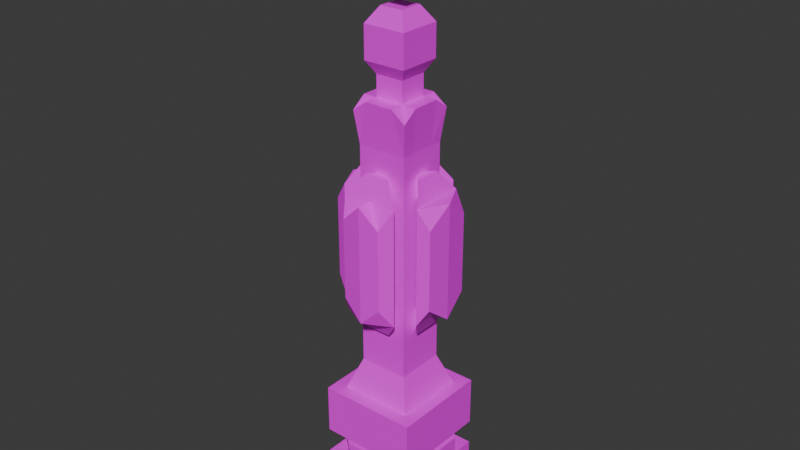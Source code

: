 # Source: recon_tower.blend  (saved by Blender 4.2.66; exported with 4.5.12 LTS)
import bpy
from mathutils import Matrix  # noqa: F401  (used for matrix-valued properties, if any)

bpy.ops.wm.read_factory_settings(use_empty=True)
scene = bpy.context.scene
scene.name = 'Scene'

# ---- collections
col_collection = bpy.data.collections.new('Collection'); scene.collection.children.link(col_collection)

# ---- images (referenced by path relative to the original .blend; pixels are not part of the script)
import os
ASSET_DIR = os.environ.get("B2B_ASSET_DIR", "")  # directory of the original .blend (textures are referenced by path, not embedded)
HERE = os.path.dirname(os.path.abspath(__file__))  # packed textures are extracted next to this script under _unpacked/

def load_image(name, relpath, width, height, colorspace="sRGB"):
    """Load a texture the original file referenced (path relative to the .blend, or extracted next to this script)."""
    p = next((c for c in (os.path.join(HERE, relpath), os.path.join(ASSET_DIR, relpath)) if relpath and os.path.exists(c)), "")
    if p:
        img = bpy.data.images.load(p, check_existing=True)
        img.name = name
    else:  # same state as the original file: an image datablock whose file is absent (Cycles renders it pink)
        img = bpy.data.images.new(name, width, height)
        img.source = "FILE"
        img.filepath = "//" + (relpath or name)
    img.colorspace_settings.name = colorspace
    return img
img_recontower_png = load_image('ReconTower.png', 'ReconTower.png', 1024, 1024, 'sRGB')

# ---- materials (node trees are filled in below, after node groups)
mat_recontower = bpy.data.materials.new('ReconTower')
mat_reconeye_target = bpy.data.materials.new('ReconEye_Target')

# ---- material node trees
mat_recontower.use_nodes = True; mat_recontower.node_tree.nodes.clear()
_N = mat_recontower.node_tree.nodes; _L = mat_recontower.node_tree.links
n0 = _N.new('ShaderNodeBsdfPrincipled'); n0.name = 'Principled BSDF'; n0.location = (10, 300)
n1 = _N.new('ShaderNodeOutputMaterial'); n1.name = 'Material Output'; n1.location = (300, 300)
n2 = _N.new('ShaderNodeTexImage'); n2.name = 'Image Texture'; n2.location = (-280, 280)
n2.image = img_recontower_png
n2.interpolation = 'Closest'
_L.new(n0.outputs[0], n1.inputs[0])
_L.new(n2.outputs[0], n0.inputs[0])
n1.is_active_output = True
mat_reconeye_target.use_nodes = True; mat_reconeye_target.node_tree.nodes.clear()
_N = mat_reconeye_target.node_tree.nodes; _L = mat_reconeye_target.node_tree.links
n0 = _N.new('ShaderNodeBsdfPrincipled'); n0.name = 'Principled BSDF'; n0.location = (10, 300)
n1 = _N.new('ShaderNodeOutputMaterial'); n1.name = 'Material Output'; n1.location = (300, 300)
n2 = _N.new('ShaderNodeTexImage'); n2.name = 'Image Texture'; n2.location = (-280, 280)
n2.image = img_recontower_png
n2.interpolation = 'Closest'
_L.new(n0.outputs[0], n1.inputs[0])
_L.new(n2.outputs[0], n0.inputs[0])
n1.is_active_output = True

# ---- world
world_world = bpy.data.worlds.new('World'); scene.world = world_world
world_world.use_nodes = True; world_world.node_tree.nodes.clear()
_N = world_world.node_tree.nodes; _L = world_world.node_tree.links
n0 = _N.new('ShaderNodeOutputWorld'); n0.name = 'World Output'; n0.location = (300, 300)
n1 = _N.new('ShaderNodeBackground'); n1.name = 'Background'; n1.location = (10, 300)
n1.inputs[0].default_value = (0.05088, 0.05088, 0.05088, 1.0)
_L.new(n1.outputs[0], n0.inputs[0])
n0.is_active_output = True
world_world.color = (0.05088, 0.05088, 0.05088)
world_world.sun_shadow_jitter_overblur = 0.0

# ---- meshes
me_cube_001 = bpy.data.meshes.new('Cube.001')
me_cube_001.from_pydata([(1.556, -1.556, -0.7823), (1.556, -1.556, 0.7823), (1.556, 0.0, -0.7823), (1.556, 0.0, 0.7823), (0.0, -1.556, -0.7823), (0.0, -1.556, 0.7823), (0.0, 0.0, 1.188), (0.0, 0.0, -0.7823), (0.7781, -1.556, -0.7823), (0.7781, 0.0, 0.7823), (0.7781, -1.556, 0.7823), (0.7781, 0.0, -0.7823), (1.556, -0.7781, 0.7823), (1.556, -0.7781, -0.7823), (0.0, -0.7781, 0.7823), (0.0, -0.7781, -0.7823), (0.7781, -0.7781, 0.7823), (0.7781, -0.7781, -0.7823), (0.0, -1.543, 1.188), (0.7781, 0.0, 0.9432), (0.0, -0.7781, 0.9432), (0.7781, -0.7781, 0.9432), (0.7781, 0.0, 1.188), (0.0, -0.7781, 1.188), (0.7781, -0.7781, 1.188), (0.0, -1.543, 0.9432), (0.7781, -1.543, 0.9432), (0.7781, -1.543, 1.188), (1.578, 0.0, 0.9432), (1.578, -0.7781, 0.9432), (1.578, 0.0, 1.188), (1.578, -0.7781, 1.188)], [], [(13, 12, 1, 0), (17, 13, 0, 8), (16, 14, 5, 10), (8, 10, 5, 4), (0, 1, 10, 8), (12, 16, 10, 1), (15, 17, 8, 4), (7, 11, 17, 15), (3, 9, 16, 12), (16, 9, 19, 21), (11, 2, 13, 17), (2, 3, 12, 13), (21, 19, 28, 29), (14, 16, 21, 20), (22, 6, 23, 24), (20, 21, 26, 25), (25, 26, 27, 18), (21, 24, 27, 26), (24, 23, 18, 27), (29, 28, 30, 31), (22, 24, 31, 30), (24, 21, 29, 31), (27, 26, 29, 31), (29, 26, 21), (27, 31, 24)])
_uv = me_cube_001.uv_layers.new(name='UVMap')
_uv.uv.foreach_set('vector', [0.1679, 0.792, 0.3345, 0.792, 0.3345, 0.8338, 0.1679, 0.8338, 0.4815, 0.6424, 0.4844, 0.6424, 0.4844, 0.6454, 0.4815, 0.6454, 0.5628, 0.3962, 0.5628, 0.4587, 0.5003, 0.4587, 0.5003, 0.3962, 0.1657, 0.7241, 0.3341, 0.7241, 0.3341, 0.7802, 0.1657, 0.7802, 0.1657, 0.668, 0.3341, 0.668, 0.3341, 0.7241, 0.1657, 0.7241, 0.5628, 0.3337, 0.5628, 0.3962, 0.5003, 0.3962, 0.5003, 0.3337, 0.4785, 0.6424, 0.4815, 0.6424, 0.4815, 0.6454, 0.4785, 0.6454, 0.4785, 0.6394, 0.4815, 0.6394, 0.4815, 0.6424, 0.4785, 0.6424, 0.6253, 0.3337, 0.6253, 0.3962, 0.5628, 0.3962, 0.5628, 0.3337, 0.4464, 0.6382, 0.4464, 0.6546, 0.4464, 0.6546, 0.4464, 0.6382, 0.4815, 0.6394, 0.4844, 0.6394, 0.4844, 0.6424, 0.4815, 0.6424, 0.1679, 0.7503, 0.3345, 0.7503, 0.3345, 0.792, 0.1679, 0.792, 0.4464, 0.6382, 0.4464, 0.6546, 0.4464, 0.6546, 0.4464, 0.6382, 0.43, 0.6382, 0.4464, 0.6382, 0.4464, 0.6382, 0.43, 0.6382, 0.4464, 0.6546, 0.43, 0.6546, 0.43, 0.6382, 0.4464, 0.6382, 0.43, 0.6382, 0.4464, 0.6382, 0.4464, 0.6382, 0.43, 0.6382, 0.43, 0.6382, 0.4464, 0.6382, 0.4464, 0.6382, 0.43, 0.6382, 0.6875, 0.6875, 0.6875, 0.6875, 0.6875, 0.6875, 0.6875, 0.6875, 0.4464, 0.6382, 0.43, 0.6382, 0.43, 0.6382, 0.4464, 0.6382, 0.4464, 0.6382, 0.4464, 0.6546, 0.4464, 0.6546, 0.4464, 0.6382, 0.4464, 0.6546, 0.4464, 0.6382, 0.4464, 0.6382, 0.4464, 0.6546, 0.6875, 0.6875, 0.6875, 0.6875, 0.6875, 0.6875, 0.6875, 0.6875, 0.4464, 0.6382, 0.4464, 0.6382, 0.4464, 0.6382, 0.4464, 0.6382, 0.0, 0.0, 0.0, 0.0, 0.0, 0.0, 0.0, 0.0, 0.0, 0.0, 0.0, 0.0])
me_cube_001.materials.append(mat_recontower)
me_cube_001.update()
me_cube_002 = bpy.data.meshes.new('Cube.002')
me_cube_002.from_pydata([(1.556, -1.556, -0.7823), (1.556, -1.556, 0.7823), (1.556, 0.0, -0.7823), (1.556, 0.0, 0.7823), (0.0, -1.556, -0.7823), (0.0, -1.556, 0.7823), (0.0, 0.0, 1.188), (0.7781, -1.556, -0.7823), (0.7781, 0.0, 0.7823), (0.7781, -1.556, 0.7823), (1.15, 0.0, -0.7823), (1.556, -0.7781, 0.7823), (1.556, -0.7781, -0.7823), (0.0, -0.7781, 0.7823), (0.0, -1.15, -0.7823), (0.7781, -0.7781, 0.7823), (1.15, -1.15, -0.7823), (0.0, -1.543, 1.188), (0.7781, 0.0, 0.9432), (0.0, -0.7781, 0.9432), (0.7781, -0.7781, 0.9432), (0.7781, 0.0, 1.188), (0.0, -0.7781, 1.188), (0.7781, -0.7781, 1.188), (0.0, -1.543, 0.9432), (0.7781, -1.543, 0.9432), (0.7781, -1.543, 1.188), (1.578, 0.0, 0.9432), (1.578, -0.7781, 0.9432), (1.578, 0.0, 1.188), (1.578, -0.7781, 1.188), (0.7781, 0.0, -1.782), (0.7781, -0.7781, -1.782), (0.7781, 0.0, -8.782), (1.556, -0.389, -0.7823), (0.7781, -0.7781, -8.782), (0.8948, 0.0, -10.11), (0.0, -0.8948, -10.11), (0.8948, -0.8948, -9.782), (1.556, -0.389, 0.7823), (0.7781, -0.389, 0.7823), (1.15, -0.575, -0.7823), (0.7781, -0.389, 0.9432), (0.0, -0.389, 1.188), (0.7781, -0.389, 1.188), (1.578, -0.389, 0.9432), (1.578, -0.389, 1.188), (0.7781, -0.389, -1.782), (0.7781, -0.389, -8.782), (0.0, -0.4474, -10.11), (0.8948, -0.4474, -10.11), (0.389, -1.556, 0.7823), (0.389, -1.556, -0.7823), (0.389, 0.0, 1.188), (0.575, -1.15, -0.7823), (0.389, -0.7781, 0.7823), (0.389, -0.7781, 0.9432), (0.389, -0.7781, 1.188), (0.389, -1.543, 0.9432), (0.389, -1.543, 1.188), (0.4474, 0.0, -10.11), (0.4474, -0.8948, -10.11), (0.4474, -0.4474, -10.11), (0.389, -0.389, 1.188), (0.4474, 0.0, -10.78), (0.6711, 0.0, -11.16), (0.0, -0.4474, -10.78), (0.4474, -0.4474, -10.78), (0.4474, 0.0, -10.78), (0.0, -0.4474, -10.78), (0.4474, -0.4474, -10.78), (0.6711, -0.6711, -11.16), (0.6711, 0.0, -12.16), (0.6711, -0.6711, -12.16), (0.3664, 0.0, -12.63), (0.0, 0.0, -12.63), (0.0, -0.3664, -12.63), (0.3664, -0.3664, -12.63), (0.0, -0.7781, -3.182), (0.0, -0.7781, -4.582), (0.0, -0.7781, -5.982), (0.0, -0.7781, -7.382), (0.7781, -0.7781, -3.182), (0.7781, -0.7781, -4.582), (0.7781, -0.7781, -5.982), (0.7781, -0.7781, -7.382), (0.7781, 0.0, -7.382), (0.7781, 0.0, -5.982), (0.7781, 0.0, -4.582), (0.7781, 0.0, -3.182), (0.7781, -0.389, -3.182), (0.7781, -0.389, -4.582), (0.7781, -0.389, -5.982), (0.7781, -0.389, -7.382), (0.389, -0.7781, -3.182), (0.389, -0.7781, -4.582), (0.389, -0.7781, -5.982), (0.389, -0.7781, -7.382), (0.0, -0.7781, -8.082), (0.7781, -0.7781, -8.082), (0.7781, -0.389, -8.082), (0.389, -0.7781, -8.082), (0.7781, 0.0, -8.082), (0.0, -0.7781, -3.882), (0.7781, -0.7781, -3.882), (0.7781, 0.0, -3.882), (0.7781, -0.389, -3.882), (0.389, -0.7781, -3.882), (1.556, -0.1945, -0.7823), (1.556, -0.1945, 0.7823), (0.7781, -0.1945, 0.7823), (1.15, -0.2875, -0.7823), (0.7781, -0.1945, 0.9432), (0.0, -0.1945, 1.188), (0.7781, -0.1945, 1.188), (1.578, -0.1945, 0.9432), (1.578, -0.1945, 1.188), (0.7781, -0.1945, -1.782), (0.7781, -0.1945, -8.782), (0.8948, -0.2237, -10.11), (0.389, -0.1945, 1.188), (0.4474, -0.2237, -10.11), (0.4474, -0.2237, -10.78), (0.4474, -0.2237, -10.78), (0.6711, -0.3356, -11.16), (0.6711, -0.3356, -12.16), (0.0, -0.1832, -12.63), (0.3664, -0.1832, -12.63), (0.7781, -0.1945, -3.182), (0.7781, -0.1945, -4.582), (0.7781, -0.1945, -5.982), (0.7781, -0.1945, -7.382), (0.7781, -0.1945, -8.082), (0.7781, -0.1945, -3.882), (0.1945, -1.556, 0.7823), (0.2875, -1.15, -0.7823), (0.2237, -0.8948, -10.11), (0.2237, -0.4474, -10.11), (0.1945, -1.556, -0.7823), (0.1945, 0.0, 1.188), (0.1945, -0.7781, 0.7823), (0.1945, -0.7781, 0.9432), (0.1945, -0.7781, 1.188), (0.1945, -1.543, 0.9432), (0.1945, -1.543, 1.188), (0.1945, -0.389, 1.188), (0.2237, -0.4474, -10.78), (0.2237, -0.4474, -10.78), (0.1832, 0.0, -12.63), (0.1832, -0.3664, -12.63), (0.1945, -0.7781, -3.182), (0.1945, -0.7781, -4.582), (0.1945, -0.7781, -5.982), (0.1945, -0.7781, -7.382), (0.1945, -0.7781, -8.082), (0.1945, -0.7781, -3.882), (0.1832, -0.1832, -12.63), (0.1945, -0.1945, 1.188), (0.9866, 0.0, -8.082), (0.9866, 0.0, -7.382), (0.9866, 0.0, -3.882), (0.9866, 0.0, -3.182), (0.9866, -0.403, -3.182), (0.9866, -0.403, -7.382), (0.0, -0.9866, -7.382), (0.0, -0.9866, -8.082), (0.9866, -0.403, -8.082), (0.0, -0.9866, -3.182), (0.0, -0.9866, -3.882), (0.9866, -0.403, -3.882), (0.403, -0.9866, -3.182), (0.403, -0.9866, -7.382), (0.403, -0.9866, -8.082), (0.403, -0.9866, -3.882), (1.306, 0.0, -7.464), (1.306, 0.0, -6.941), (1.306, 0.0, -4.324), (1.306, 0.0, -3.8), (1.306, -0.8695, -3.8), (1.306, -0.8695, -6.941), (0.0, -1.306, -6.941), (1.306, -0.8695, -7.464), (0.0, -1.306, -4.324), (1.306, -0.8695, -4.324), (0.8695, -1.306, -3.8), (0.8695, -1.306, -6.941), (0.8695, -1.306, -7.464), (0.8695, -1.306, -4.324), (1.556, -1.556, -0.7823), (1.556, -1.556, 0.7823), (0.0, -1.556, -0.7823), (0.0, -1.556, 0.7823), (0.7781, -1.556, -0.7823), (0.7781, -1.556, 0.7823), (0.0, -0.7781, 0.7823), (0.0, -1.15, -0.7823), (0.7781, -0.7781, 0.7823), (1.15, -1.15, -0.7823), (0.0, -1.543, 1.188), (0.0, -0.7781, 0.9432), (0.7781, -0.7781, 0.9432), (0.0, -1.543, 0.9432), (0.7781, -1.543, 0.9432), (0.7781, -1.543, 1.188), (1.578, -0.7781, 0.9432), (1.578, -0.7781, 1.188), (0.0, -0.7781, -1.782), (0.7781, -0.7781, -1.782), (0.0, -0.7781, -8.782), (0.7781, -0.7781, -8.782), (0.8948, -0.8948, -9.782), (0.0, -0.4474, -10.11), (0.389, -1.556, 0.7823), (0.389, -1.556, -0.7823), (0.575, -1.15, -0.7823), (0.389, -0.7781, 0.7823), (0.389, -0.7781, 0.9432), (0.389, -1.543, 0.9432), (0.389, -1.543, 1.188), (0.389, -0.7781, -1.782), (0.389, -0.7781, -8.782), (0.4474, -0.8948, -10.11), (0.4474, -0.4474, -10.11), (0.0, -0.4474, -10.78), (0.4474, -0.4474, -10.78), (0.0, -0.4474, -10.78), (0.4474, -0.4474, -10.78), (0.0, -0.6711, -11.16), (0.6711, -0.6711, -11.16), (0.0, -0.6711, -12.16), (0.6711, -0.6711, -12.16), (0.0, -0.3664, -12.63), (0.3664, -0.3664, -12.63), (0.0, -0.7781, -3.182), (0.7781, -0.7781, -3.182), (0.7781, -0.7781, -7.382), (0.389, -0.7781, -3.182), (0.389, -0.7781, -7.382), (0.0, -0.7781, -8.082), (0.7781, -0.7781, -8.082), (0.389, -0.7781, -8.082), (0.7781, -0.7781, -3.882), (0.389, -0.7781, -3.882), (0.7781, -0.1945, -3.182), (0.7781, -0.1945, -7.382), (0.7781, -0.1945, -8.082), (0.7781, -0.1945, -3.882), (0.1945, -1.556, 0.7823), (0.2875, -1.15, -0.7823), (0.1945, -0.7781, -1.782), (0.1945, -0.7781, -8.782), (0.2237, -0.4474, -10.11), (0.1945, -1.556, -0.7823), (0.1945, -0.7781, 0.7823), (0.1945, -0.7781, 0.9432), (0.1945, -1.543, 0.9432), (0.1945, -1.543, 1.188), (0.2237, -0.4474, -10.78), (0.2237, -0.4474, -10.78), (0.3356, -0.6711, -11.16), (0.3356, -0.6711, -12.16), (0.1832, -0.3664, -12.63), (0.1945, -0.7781, -3.182), (0.1945, -0.7781, -8.082), (0.9866, -0.403, -3.182), (0.9866, -0.403, -7.382), (0.0, -0.9866, -8.082), (0.9866, -0.403, -8.082), (0.0, -0.9866, -3.182), (0.9866, -0.403, -3.882), (0.403, -0.9866, -3.182), (0.403, -0.9866, -8.082), (1.306, 0.0, -7.464), (1.306, 0.0, -3.8), (1.306, -0.8695, -3.8), (1.306, -0.8695, -6.941), (0.0, -1.306, -7.464), (1.306, -0.8695, -7.464), (0.0, -1.306, -3.8), (1.306, -0.8695, -4.324), (0.8695, -1.306, -3.8), (0.8695, -1.306, -6.941), (0.8695, -1.306, -7.464), (0.8695, -1.306, -4.324), (1.749, 0.0, -7.464), (1.749, 0.0, -6.941), (1.749, 0.0, -4.324), (1.749, 0.0, -3.8), (1.679, -0.7554, -4.384), (1.679, -0.7554, -6.524), (0.0, -1.749, -6.941), (0.0, -1.749, -7.464), (1.679, -0.7554, -6.88), (0.0, -1.749, -3.8), (0.0, -1.749, -4.324), (1.679, -0.7554, -4.741), (0.6229, -1.679, -4.384), (0.6229, -1.679, -6.524), (0.6229, -1.679, -6.88), (0.6229, -1.679, -4.741), (0.0, -0.7781, -8.782), (0.7781, -0.7781, -8.782), (0.0, -0.8948, -10.11), (0.8948, -0.8948, -9.782), (0.389, -0.7781, -8.782), (0.4474, -0.8948, -10.11), (0.1945, -0.7781, -8.782), (0.2237, -0.8948, -10.11), (0.0, -0.6711, -11.16), (0.6711, -0.6711, -11.16), (0.0, -0.6711, -12.16), (0.6711, -0.6711, -12.16), (0.3356, -0.6711, -11.16), (0.3356, -0.6711, -12.16)], [], [(12, 11, 1, 0), (16, 12, 0, 7), (140, 13, 5, 134), (11, 15, 9, 1), (54, 16, 7, 52), (39, 40, 15, 11), (110, 8, 18, 112), (41, 34, 12, 16), (34, 39, 11, 12), (112, 18, 27, 115), (145, 43, 22, 142), (56, 20, 25, 58), (20, 23, 26, 25), (142, 22, 17, 144), (115, 27, 29, 116), (44, 23, 30, 46), (23, 20, 28, 30), (28, 20, 25), (26, 23, 30), (100, 99, 35, 48), (41, 16, 32, 47), (48, 35, 38, 50), (121, 119, 50, 62), (118, 48, 50, 119), (111, 41, 47, 117), (132, 100, 48, 118), (114, 44, 46, 116), (28, 45, 46, 30), (157, 113, 43, 145), (20, 42, 45, 28), (108, 109, 39, 34), (111, 108, 34, 41), (15, 40, 42, 20), (109, 110, 40, 39), (114, 120, 63, 44), (121, 62, 67, 122), (137, 62, 61, 136), (23, 57, 59, 26), (141, 56, 58, 143), (44, 63, 57, 23), (135, 54, 52, 138), (15, 55, 51, 9), (146, 66, 69, 147), (123, 70, 71, 124), (122, 67, 70, 123), (124, 71, 73, 125), (125, 73, 77, 127), (156, 127, 77, 149), (104, 107, 95, 83), (83, 95, 96, 84), (84, 96, 97, 85), (117, 47, 90, 128), (133, 106, 91, 129), (129, 91, 92, 130), (130, 92, 93, 131), (155, 103, 79, 151), (151, 79, 80, 152), (152, 80, 81, 153), (47, 32, 82, 90), (106, 104, 83, 91), (91, 83, 84, 92), (92, 84, 85, 93), (131, 93, 100, 132), (154, 153, 171, 172), (93, 85, 99, 100), (90, 82, 104, 106), (153, 81, 164, 171), (128, 90, 106, 133), (89, 128, 162, 161), (155, 150, 170, 173), (87, 130, 131, 86), (88, 129, 130, 87), (105, 133, 129, 88), (31, 117, 128, 89), (148, 74, 127, 156), (72, 125, 127, 74), (65, 124, 125, 72), (64, 122, 123, 68), (68, 123, 124, 65), (60, 121, 122, 64), (21, 53, 120, 114), (3, 8, 110, 109), (10, 2, 108, 111), (2, 3, 109, 108), (139, 6, 113, 157), (21, 114, 116, 29), (102, 132, 118, 33), (10, 111, 117, 31), (33, 118, 119, 36), (60, 36, 119, 121), (45, 115, 116, 46), (42, 112, 115, 45), (40, 110, 112, 42), (53, 139, 157, 120), (75, 148, 156, 126), (94, 150, 155, 107), (97, 153, 154, 101), (96, 152, 153, 97), (95, 151, 152, 96), (107, 155, 151, 95), (126, 156, 149, 76), (67, 146, 147, 70), (14, 135, 138, 4), (19, 141, 143, 24), (49, 137, 136, 37), (120, 157, 145, 63), (57, 142, 144, 59), (63, 145, 142, 57), (55, 140, 134, 51), (173, 170, 184, 187), (168, 173, 187, 182), (166, 158, 174, 181), (98, 154, 172, 165), (103, 155, 173, 168), (86, 131, 163, 159), (132, 102, 158, 166), (150, 78, 167, 170), (133, 105, 160, 169), (169, 160, 176, 183), (172, 171, 185, 186), (161, 162, 178, 177), (159, 163, 179, 175), (171, 164, 180, 185), (185, 180, 182, 187), (175, 179, 183, 176), (252, 247, 191, 190), (188, 189, 193, 192), (248, 195, 206, 249), (215, 196, 200, 216), (217, 202, 203, 218), (203, 205, 204, 202), (263, 238, 208, 250), (239, 240, 220, 209), (255, 217, 218, 256), (253, 215, 216, 254), (197, 214, 219, 207), (192, 193, 212, 213), (251, 211, 223, 257), (258, 225, 227, 259), (260, 229, 231, 261), (207, 219, 236, 234), (249, 206, 233, 262), (235, 237, 240, 239), (234, 236, 242, 241), (219, 249, 262, 236), (230, 260, 261, 232), (226, 258, 259, 228), (222, 251, 257, 224), (194, 253, 254, 199), (201, 255, 256, 198), (240, 263, 250, 220), (214, 248, 249, 219), (213, 212, 247, 252), (266, 271, 282, 276), (243, 246, 269, 264), (244, 245, 267, 265), (279, 275, 289, 295), (280, 278, 293, 296), (273, 274, 288, 287), (275, 277, 292, 289), (264, 269, 279, 274), (265, 267, 277, 275), (270, 268, 278, 280), (297, 290, 291, 298), (296, 293, 294, 299), (287, 288, 295, 286), (285, 289, 292, 284), (283, 299, 297, 281), (276, 282, 298, 291), (277, 272, 284, 292), (283, 280, 296, 299), (282, 281, 297, 298), (274, 279, 295, 288), (297, 299, 294, 290), (285, 286, 295, 289), (222, 210, 50), (210, 221, 222), (306, 300, 302, 307), (301, 304, 305, 303), (304, 306, 307, 305), (312, 308, 310, 313), (309, 312, 313, 311)])
_uv = me_cube_002.uv_layers.new(name='UVMap')
_uv.uv.foreach_set('vector', [0.3342, 0.5939, 0.1681, 0.5939, 0.1681, 0.6765, 0.3342, 0.6765, 0.5415, 0.3739, 0.5041, 0.4082, 0.5041, 0.3365, 0.5758, 0.3365, 0.3514, 0.5189, 0.3964, 0.5189, 0.3964, 0.5638, 0.3514, 0.5638, 0.3514, 0.5189, 0.3964, 0.5189, 0.3964, 0.5638, 0.3514, 0.5638, 0.5945, 0.3739, 0.5415, 0.3739, 0.5758, 0.3365, 0.6116, 0.3365, 0.3514, 0.5189, 0.3964, 0.5189, 0.3964, 0.5638, 0.3514, 0.5638, 0.4334, 0.6401, 0.4509, 0.6401, 0.4509, 0.6575, 0.4334, 0.6575, 0.5415, 0.4269, 0.5041, 0.444, 0.5041, 0.4082, 0.5415, 0.3739, 0.3342, 0.5526, 0.1681, 0.5526, 0.1681, 0.5939, 0.3342, 0.5939, 0.4334, 0.6401, 0.4509, 0.6401, 0.4509, 0.6575, 0.4334, 0.6575, 0.4334, 0.6401, 0.4509, 0.6401, 0.4509, 0.6575, 0.4334, 0.6575, 0.4334, 0.6401, 0.4509, 0.6401, 0.4509, 0.6575, 0.4334, 0.6575, 0.1667, 0.33, 0.3331, 0.33, 0.3331, 0.4964, 0.1667, 0.4964, 0.4334, 0.6401, 0.4509, 0.6401, 0.4509, 0.6575, 0.4334, 0.6575, 0.4334, 0.6401, 0.4509, 0.6401, 0.4509, 0.6575, 0.4334, 0.6575, 0.4334, 0.6401, 0.4509, 0.6401, 0.4509, 0.6575, 0.4334, 0.6575, 0.1667, 0.33, 0.3331, 0.33, 0.3331, 0.4964, 0.1667, 0.4964, 0.4334, 0.6401, 0.4509, 0.6401, 0.4509, 0.6575, 0.4334, 0.6401, 0.4509, 0.6401, 0.4509, 0.6575, 0.1987, 0.9462, 0.1715, 0.9462, 0.1715, 0.9952, 0.1987, 0.9952, 0.4829, 0.5294, 0.4758, 0.5294, 0.4758, 0.5223, 0.4829, 0.5223, 0.6131, 0.3462, 0.5682, 0.3462, 0.5548, 0.4615, 0.6063, 0.4987, 0.1667, 0.33, 0.3331, 0.33, 0.3331, 0.4964, 0.1667, 0.4964, 0.6355, 0.3462, 0.6131, 0.3462, 0.6063, 0.4987, 0.6321, 0.4987, 0.4829, 0.5294, 0.4758, 0.5294, 0.4758, 0.5223, 0.4829, 0.5223, 0.2124, 0.9462, 0.1987, 0.9462, 0.1987, 0.9952, 0.2124, 0.9952, 0.4334, 0.6401, 0.4509, 0.6401, 0.4509, 0.6575, 0.4334, 0.6575, 0.4334, 0.6401, 0.4509, 0.6401, 0.4509, 0.6575, 0.4334, 0.6575, 0.4334, 0.6401, 0.4509, 0.6401, 0.4509, 0.6575, 0.4334, 0.6575, 0.4334, 0.6401, 0.4509, 0.6401, 0.4509, 0.6575, 0.4334, 0.6575, 0.3342, 0.532, 0.1681, 0.532, 0.1681, 0.5526, 0.3342, 0.5526, 0.5415, 0.4533, 0.5041, 0.4619, 0.5041, 0.444, 0.5415, 0.4269, 0.4334, 0.6401, 0.4509, 0.6401, 0.4509, 0.6575, 0.4334, 0.6575, 0.3514, 0.5189, 0.3964, 0.5189, 0.3964, 0.5638, 0.3514, 0.5638, 0.4334, 0.6401, 0.4509, 0.6401, 0.4509, 0.6575, 0.4334, 0.6575, 0.3311, 0.9129, 0.3311, 0.8261, 0.1685, 0.8261, 0.1685, 0.9129, 0.1667, 0.33, 0.3331, 0.33, 0.3331, 0.4964, 0.1667, 0.4964, 0.4334, 0.6401, 0.4509, 0.6401, 0.4509, 0.6575, 0.4334, 0.6575, 0.4334, 0.6401, 0.4509, 0.6401, 0.4509, 0.6575, 0.4334, 0.6575, 0.4334, 0.6401, 0.4509, 0.6401, 0.4509, 0.6575, 0.4334, 0.6575, 0.6209, 0.3739, 0.5945, 0.3739, 0.6116, 0.3365, 0.6295, 0.3365, 0.3514, 0.5189, 0.3964, 0.5189, 0.3964, 0.5638, 0.3514, 0.5638, 0.1667, 0.33, 0.3331, 0.33, 0.3331, 0.4964, 0.1667, 0.4964, 0.1945, 0.7575, 0.1945, 0.8281, 0.3125, 0.8987, 0.3125, 0.7928, 0.1667, 0.33, 0.3331, 0.33, 0.3331, 0.4964, 0.1667, 0.4964, 0.1661, 0.4512, 0.1661, 0.5007, 0.3285, 0.5007, 0.3285, 0.4512, 0.3616, 0.5236, 0.383, 0.5236, 0.383, 0.545, 0.3616, 0.545, 0.3616, 0.5236, 0.383, 0.5236, 0.383, 0.545, 0.3616, 0.545, 0.1687, 0.6357, 0.1975, 0.6357, 0.1975, 0.6875, 0.1687, 0.6875, 0.1687, 0.6875, 0.1975, 0.6875, 0.1975, 0.7912, 0.1687, 0.7912, 0.1687, 0.7912, 0.1975, 0.7912, 0.1975, 0.8948, 0.1687, 0.8948, 0.2124, 0.5046, 0.1987, 0.5046, 0.1987, 0.6027, 0.2124, 0.6027, 0.2124, 0.6518, 0.1987, 0.6518, 0.1987, 0.7008, 0.2124, 0.7008, 0.2124, 0.7008, 0.1987, 0.7008, 0.1987, 0.799, 0.2124, 0.799, 0.2124, 0.799, 0.1987, 0.799, 0.1987, 0.8971, 0.2124, 0.8971, 0.2119, 0.6357, 0.2263, 0.6357, 0.2263, 0.6875, 0.2119, 0.6875, 0.2119, 0.6875, 0.2263, 0.6875, 0.2263, 0.7912, 0.2119, 0.7912, 0.2119, 0.7912, 0.2263, 0.7912, 0.2263, 0.8948, 0.2119, 0.8948, 0.1987, 0.5046, 0.1715, 0.5046, 0.1715, 0.6027, 0.1987, 0.6027, 0.1987, 0.6518, 0.1715, 0.6518, 0.1715, 0.7008, 0.1987, 0.7008, 0.1987, 0.7008, 0.1715, 0.7008, 0.1715, 0.799, 0.1987, 0.799, 0.1987, 0.799, 0.1715, 0.799, 0.1715, 0.8971, 0.1987, 0.8971, 0.2124, 0.8971, 0.1987, 0.8971, 0.1987, 0.9462, 0.2124, 0.9462, 0.4695, 0.5983, 0.4897, 0.5983, 0.4897, 0.6185, 0.4695, 0.6185, 0.1987, 0.8971, 0.1715, 0.8971, 0.1715, 0.9462, 0.1987, 0.9462, 0.1987, 0.6027, 0.1715, 0.6027, 0.1715, 0.6518, 0.1987, 0.6518, 0.4271, 0.6363, 0.4501, 0.6363, 0.4501, 0.6593, 0.4271, 0.6593, 0.2124, 0.6027, 0.1987, 0.6027, 0.1987, 0.6518, 0.2124, 0.6518, 0.1667, 0.33, 0.3331, 0.33, 0.3331, 0.4964, 0.1667, 0.4964, 0.4695, 0.5983, 0.4897, 0.5983, 0.4897, 0.6185, 0.4695, 0.6185, 0.226, 0.799, 0.2124, 0.799, 0.2124, 0.8971, 0.226, 0.8971, 0.226, 0.7008, 0.2124, 0.7008, 0.2124, 0.799, 0.226, 0.799, 0.226, 0.6518, 0.2124, 0.6518, 0.2124, 0.7008, 0.226, 0.7008, 0.226, 0.5046, 0.2124, 0.5046, 0.2124, 0.6027, 0.226, 0.6027, 0.3616, 0.5236, 0.383, 0.5236, 0.383, 0.545, 0.3616, 0.545, 0.3616, 0.5236, 0.383, 0.5236, 0.383, 0.545, 0.3616, 0.545, 0.1661, 0.4017, 0.1661, 0.4512, 0.3285, 0.4512, 0.3285, 0.4017, 0.1667, 0.33, 0.3331, 0.33, 0.3331, 0.4964, 0.1667, 0.4964, 0.1945, 0.687, 0.1945, 0.7575, 0.3125, 0.7928, 0.3125, 0.687, 0.3311, 0.9977, 0.3311, 0.9129, 0.1685, 0.9129, 0.1685, 0.9977, 0.4334, 0.6401, 0.4509, 0.6401, 0.4509, 0.6575, 0.4334, 0.6575, 0.3514, 0.5189, 0.3964, 0.5189, 0.3964, 0.5638, 0.3514, 0.5638, 0.5415, 0.4798, 0.5041, 0.4798, 0.5041, 0.4619, 0.5415, 0.4533, 0.3342, 0.5114, 0.1681, 0.5114, 0.1681, 0.532, 0.3342, 0.532, 0.4334, 0.6401, 0.4509, 0.6401, 0.4509, 0.6575, 0.4334, 0.6575, 0.1667, 0.33, 0.3331, 0.33, 0.3331, 0.4964, 0.1667, 0.4964, 0.226, 0.9462, 0.2124, 0.9462, 0.2124, 0.9952, 0.226, 0.9952, 0.4829, 0.5294, 0.4758, 0.5294, 0.4758, 0.5223, 0.4829, 0.5223, 0.6579, 0.3462, 0.6355, 0.3462, 0.6321, 0.4987, 0.6579, 0.4987, 0.1667, 0.33, 0.3331, 0.33, 0.3331, 0.4964, 0.1667, 0.4964, 0.4334, 0.6401, 0.4509, 0.6401, 0.4509, 0.6575, 0.4334, 0.6575, 0.4334, 0.6401, 0.4509, 0.6401, 0.4509, 0.6575, 0.4334, 0.6575, 0.4334, 0.6401, 0.4509, 0.6401, 0.4509, 0.6575, 0.4334, 0.6575, 0.4334, 0.6401, 0.4509, 0.6401, 0.4509, 0.6575, 0.4334, 0.6575, 0.3616, 0.5236, 0.383, 0.5236, 0.383, 0.545, 0.3616, 0.545, 0.1975, 0.5839, 0.2119, 0.5839, 0.2119, 0.6357, 0.1975, 0.6357, 0.1975, 0.8948, 0.2119, 0.8948, 0.2119, 0.9466, 0.1975, 0.9466, 0.1975, 0.7912, 0.2119, 0.7912, 0.2119, 0.8948, 0.1975, 0.8948, 0.1975, 0.6875, 0.2119, 0.6875, 0.2119, 0.7912, 0.1975, 0.7912, 0.1975, 0.6357, 0.2119, 0.6357, 0.2119, 0.6875, 0.1975, 0.6875, 0.3616, 0.5236, 0.383, 0.5236, 0.383, 0.545, 0.3616, 0.545, 0.1667, 0.33, 0.3331, 0.33, 0.3331, 0.4964, 0.1667, 0.4964, 0.6474, 0.3739, 0.6209, 0.3739, 0.6295, 0.3365, 0.6474, 0.3365, 0.4334, 0.6401, 0.4509, 0.6401, 0.4509, 0.6575, 0.4334, 0.6575, 0.1667, 0.33, 0.3331, 0.33, 0.3331, 0.4964, 0.1667, 0.4964, 0.4334, 0.6401, 0.4509, 0.6401, 0.4509, 0.6575, 0.4334, 0.6575, 0.4334, 0.6401, 0.4509, 0.6401, 0.4509, 0.6575, 0.4334, 0.6575, 0.4334, 0.6401, 0.4509, 0.6401, 0.4509, 0.6575, 0.4334, 0.6575, 0.3514, 0.5189, 0.3964, 0.5189, 0.3964, 0.5638, 0.3514, 0.5638, 0.4695, 0.5983, 0.4897, 0.5983, 0.4897, 0.6185, 0.4695, 0.6185, 0.4271, 0.6363, 0.4501, 0.6363, 0.4501, 0.6593, 0.4271, 0.6593, 0.4804, 0.549, 0.4778, 0.549, 0.4778, 0.553, 0.4834, 0.553, 0.1667, 0.33, 0.3331, 0.33, 0.3331, 0.4964, 0.1667, 0.4964, 0.4271, 0.6363, 0.4501, 0.6363, 0.4501, 0.6593, 0.4271, 0.6593, 0.428, 0.6389, 0.4458, 0.6389, 0.4458, 0.6567, 0.428, 0.6567, 0.1667, 0.33, 0.3331, 0.33, 0.3331, 0.4964, 0.1667, 0.4964, 0.1667, 0.33, 0.3331, 0.33, 0.3331, 0.4964, 0.1667, 0.4964, 0.428, 0.6389, 0.4458, 0.6389, 0.4458, 0.6567, 0.428, 0.6567, 0.428, 0.6389, 0.4458, 0.6389, 0.4458, 0.6567, 0.428, 0.6567, 0.4695, 0.5983, 0.4897, 0.5983, 0.4897, 0.6185, 0.4695, 0.6185, 0.4778, 0.5801, 0.4804, 0.5801, 0.4834, 0.5762, 0.4778, 0.5762, 0.428, 0.6389, 0.4458, 0.6389, 0.4458, 0.6567, 0.428, 0.6567, 0.4271, 0.6363, 0.4501, 0.6363, 0.4501, 0.6593, 0.4271, 0.6593, 0.4271, 0.6363, 0.4501, 0.6363, 0.4501, 0.6593, 0.4271, 0.6593, 0.428, 0.6389, 0.4458, 0.6389, 0.4458, 0.6567, 0.428, 0.6567, 0.3324, 0.5353, 0.1701, 0.5353, 0.1701, 0.5151, 0.3324, 0.5151, 0.3324, 0.6766, 0.1701, 0.6766, 0.1701, 0.5959, 0.3324, 0.5959, 0.4829, 0.5294, 0.4758, 0.5294, 0.4758, 0.5223, 0.4829, 0.5223, 0.4226, 0.6334, 0.4493, 0.6334, 0.4493, 0.6601, 0.4226, 0.6601, 0.4334, 0.6401, 0.4509, 0.6401, 0.4509, 0.6575, 0.4334, 0.6575, 0.4334, 0.6401, 0.4509, 0.6401, 0.4509, 0.6575, 0.4334, 0.6575, 0.2119, 0.9466, 0.2263, 0.9466, 0.2263, 0.9985, 0.2119, 0.9985, 0.1687, 0.9466, 0.1975, 0.9466, 0.1975, 0.9985, 0.1687, 0.9985, 0.4334, 0.6401, 0.4509, 0.6401, 0.4509, 0.6575, 0.4334, 0.6575, 0.4334, 0.6401, 0.4509, 0.6401, 0.4509, 0.6575, 0.4334, 0.6575, 0.4829, 0.5294, 0.4758, 0.5294, 0.4758, 0.5223, 0.4829, 0.5223, 0.3324, 0.5959, 0.1701, 0.5959, 0.1701, 0.5555, 0.3324, 0.5555, 0.3319, 0.9064, 0.3319, 0.9968, 0.1683, 0.9968, 0.1683, 0.9064, 0.1876, 0.7534, 0.1876, 0.6771, 0.3153, 0.6771, 0.3153, 0.7915, 0.3616, 0.5236, 0.383, 0.5236, 0.383, 0.545, 0.3616, 0.545, 0.1687, 0.4802, 0.1975, 0.4802, 0.1975, 0.5839, 0.1687, 0.5839, 0.2119, 0.4802, 0.2263, 0.4802, 0.2263, 0.5839, 0.2119, 0.5839, 0.1687, 0.8948, 0.1975, 0.8948, 0.1975, 0.9466, 0.1687, 0.9466, 0.1687, 0.5839, 0.1975, 0.5839, 0.1975, 0.6357, 0.1687, 0.6357, 0.1975, 0.4802, 0.2119, 0.4802, 0.2119, 0.5839, 0.1975, 0.5839, 0.3616, 0.5236, 0.383, 0.5236, 0.383, 0.545, 0.3616, 0.545, 0.1876, 0.8297, 0.1876, 0.7534, 0.3153, 0.7915, 0.3153, 0.906, 0.3319, 0.8247, 0.3319, 0.9064, 0.1683, 0.9064, 0.1683, 0.8247, 0.4334, 0.6401, 0.4509, 0.6401, 0.4509, 0.6575, 0.4334, 0.6575, 0.4334, 0.6401, 0.4509, 0.6401, 0.4509, 0.6575, 0.4334, 0.6575, 0.1975, 0.9466, 0.2119, 0.9466, 0.2119, 0.9985, 0.1975, 0.9985, 0.4829, 0.5294, 0.4758, 0.5294, 0.4758, 0.5223, 0.4829, 0.5223, 0.3324, 0.5555, 0.1701, 0.5555, 0.1701, 0.5353, 0.3324, 0.5353, 0.4695, 0.5983, 0.4897, 0.5983, 0.4897, 0.6185, 0.4695, 0.6185, 0.4695, 0.5983, 0.4897, 0.5983, 0.4897, 0.6185, 0.4695, 0.6185, 0.4695, 0.5983, 0.4897, 0.5983, 0.4897, 0.6185, 0.4695, 0.6185, 0.4695, 0.5983, 0.4897, 0.5983, 0.4897, 0.6185, 0.4695, 0.6185, 0.4695, 0.5983, 0.4897, 0.5983, 0.4897, 0.6185, 0.4695, 0.6185, 0.4778, 0.5762, 0.4834, 0.5762, 0.4826, 0.5725, 0.4778, 0.5762, 0.4695, 0.5983, 0.4897, 0.5983, 0.4897, 0.6185, 0.4695, 0.6185, 0.4695, 0.5983, 0.4897, 0.5983, 0.4897, 0.6185, 0.4695, 0.6185, 0.4695, 0.5983, 0.4897, 0.5983, 0.4897, 0.6185, 0.4695, 0.6185, 0.4695, 0.5983, 0.4897, 0.5983, 0.4897, 0.6185, 0.4695, 0.6185, 0.4695, 0.5983, 0.4897, 0.5983, 0.4897, 0.6185, 0.4695, 0.6185, 0.4695, 0.5983, 0.4897, 0.5983, 0.4897, 0.6185, 0.4695, 0.6185, 0.4778, 0.5762, 0.4826, 0.5725, 0.4826, 0.5702, 0.4778, 0.5729, 0.4778, 0.5563, 0.4826, 0.5589, 0.4826, 0.5567, 0.4778, 0.553, 0.4695, 0.5983, 0.4897, 0.5983, 0.4897, 0.6185, 0.4695, 0.6185, 0.4695, 0.5983, 0.4897, 0.5983, 0.4897, 0.6185, 0.4695, 0.6185, 0.4834, 0.553, 0.4778, 0.553, 0.4778, 0.553, 0.4826, 0.5567, 0.4695, 0.5983, 0.4897, 0.5983, 0.4897, 0.6185, 0.4695, 0.6185, 0.4695, 0.5983, 0.4897, 0.5983, 0.4897, 0.6185, 0.4695, 0.6185, 0.4695, 0.5983, 0.4897, 0.5983, 0.4897, 0.6185, 0.4695, 0.6185, 0.1675, 0.4658, 0.1675, 0.3667, 0.2022, 0.3435, 0.2022, 0.489, 0.2105, 0.4879, 0.2105, 0.3357, 0.1666, 0.3599, 0.1666, 0.4637, 0.4364, 0.6447, 0.4364, 0.6447, 0.4364, 0.6447, 0.4364, 0.6447, 0.4364, 0.6447, 0.4364, 0.6447, 0.6112, 0.343, 0.6336, 0.343, 0.6336, 0.4955, 0.6078, 0.4955, 0.5439, 0.343, 0.5887, 0.343, 0.582, 0.4955, 0.5304, 0.4583, 0.5887, 0.343, 0.6112, 0.343, 0.6078, 0.4955, 0.582, 0.4955, 0.1721, 0.4486, 0.1721, 0.4022, 0.3313, 0.4022, 0.3313, 0.4486, 0.1721, 0.4951, 0.1721, 0.4486, 0.3313, 0.4486, 0.3313, 0.4951])
me_cube_002.materials.append(mat_recontower)
me_cube_002.update()
me_cube_003 = bpy.data.meshes.new('Cube.003')
me_cube_003.from_pydata([(-1.0, -1.0, -1.0), (-1.0, -1.0, 1.0), (-1.0, 1.0, -1.0), (-1.0, 1.0, 1.0), (1.0, -1.0, -1.0), (1.0, -1.0, 1.0), (1.0, 1.0, -1.0), (1.0, 1.0, 1.0)], [], [(0, 1, 3, 2), (2, 3, 7, 6), (6, 7, 5, 4), (4, 5, 1, 0), (2, 6, 4, 0), (7, 3, 1, 5)])
_uv = me_cube_003.uv_layers.new(name='UVMap')
_uv.uv.foreach_set('vector', [0.5, 0.8333, 0.5, 0.6667, 0.6667, 0.6667, 0.6667, 0.8333, 0.6667, 0.8333, 0.6667, 0.6667, 0.5, 0.6667, 0.5, 0.8333, 0.5, 0.8333, 0.5, 0.6667, 0.6667, 0.6667, 0.6667, 0.8333, 0.6667, 0.8333, 0.6667, 0.6667, 0.5, 0.6667, 0.5, 0.8333, 0.5, 0.6667, 0.5, 0.8333, 0.6667, 0.8333, 0.6667, 0.6667, 0.5, 0.6667, 0.5, 0.8333, 0.6667, 0.8333, 0.6667, 0.6667])
me_cube_003.materials.append(mat_reconeye_target)
me_cube_003.update()

# ---- objects
ob_recontower_base = bpy.data.objects.new('ReconTower_Base', me_cube_001)
ob_recontower_top = bpy.data.objects.new('ReconTower_Top', me_cube_002)
ob_cube = bpy.data.objects.new('Cube', me_cube_003)

# ---- transforms, parenting, visibility, modifiers, constraints
ob_recontower_base.location = (0.0, 0.0, 0.0)
_m = ob_recontower_base.modifiers.new('Mirror', 'MIRROR')
_m.use_axis = (True, True, False)
_m.use_clip = True
ob_recontower_top.location = (0.0, 0.0, 2.363)
ob_recontower_top.rotation_euler = (-0.0, 3.142, -0.0)
_m = ob_recontower_top.modifiers.new('Mirror', 'MIRROR')
_m.use_axis = (True, True, False)
_m.use_clip = True
ob_cube.location = (0.0, 0.0, 17.0)

# ---- collection membership
col_collection.objects.link(ob_recontower_base)
col_collection.objects.link(ob_recontower_top)
col_collection.objects.link(ob_cube)

# ---- scene / render settings (as saved in the file)
scene.frame_start = 1; scene.frame_end = 250; scene.frame_set(1)
scene.render.engine = 'BLENDER_EEVEE_NEXT'
bpy.context.view_layer.update()

# ---- added for rendering (the .blend has no active camera and no usable light): camera, sun
cam_auto = bpy.data.cameras.new('AutoCamera')
cam_auto.lens = 50.0
cam_auto.sensor_width = 36.0
cam_auto.clip_end = 1000.0
ob_auto_camera = bpy.data.objects.new('AutoCamera', cam_auto)
scene.collection.objects.link(ob_auto_camera)
ob_auto_camera.location = (17.9702, -21.5643, 22.985)
ob_auto_camera.rotation_euler = (1.09748, -7.21219e-08, 0.694738)
scene.camera = ob_auto_camera
light_auto_sun = bpy.data.lights.new('AutoSun', 'SUN')
light_auto_sun.energy = 3.0
light_auto_sun.angle = 0.0523599
ob_auto_sun = bpy.data.objects.new('AutoSun', light_auto_sun)
scene.collection.objects.link(ob_auto_sun)
ob_auto_sun.rotation_euler = (0.872665, 0.174533, 0.523599)
bpy.context.view_layer.update()
